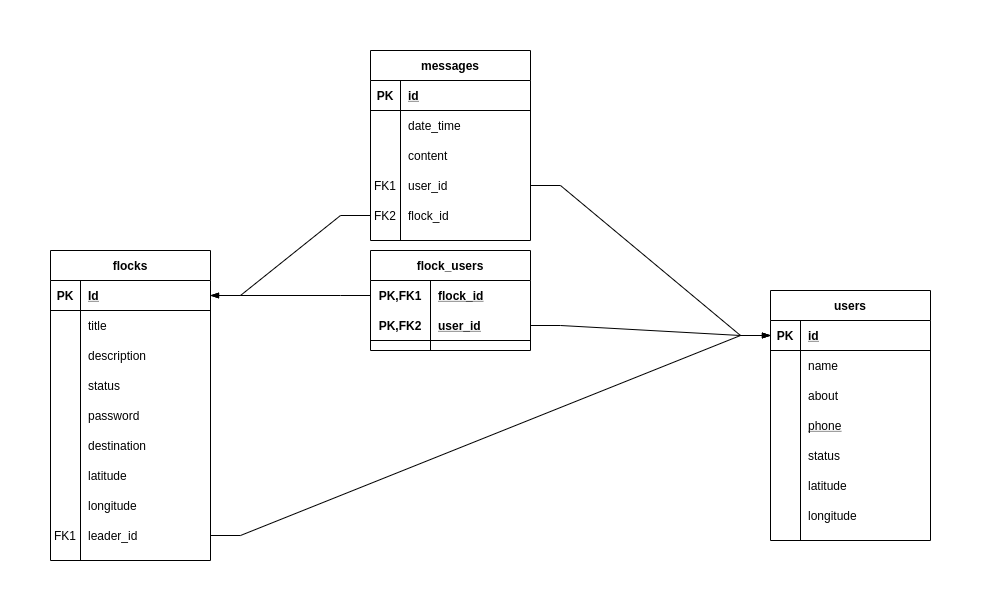

The diagram above was exported from draw.io. Its source (the exported page's mxGraphModel, read from the mxfile embedded in the PNG):
<mxGraphModel dx="1102" dy="663" grid="1" gridSize="10" guides="1" tooltips="1" connect="1" arrows="1" fold="1" page="1" pageScale="1" pageWidth="1100" pageHeight="850" math="0" shadow="0">
  <root>
    <mxCell id="OLyV0Un-ejVW3j2xC6PS-0" />
    <mxCell id="OLyV0Un-ejVW3j2xC6PS-1" parent="OLyV0Un-ejVW3j2xC6PS-0" />
    <mxCell id="4qL621yPCsOPKi15iTPN-4" style="edgeStyle=entityRelationEdgeStyle;rounded=0;orthogonalLoop=1;jettySize=auto;html=1;exitX=1;exitY=0.5;exitDx=0;exitDy=0;entryX=0;entryY=0.5;entryDx=0;entryDy=0;endArrow=blockThin;endFill=1;" edge="1" parent="OLyV0Un-ejVW3j2xC6PS-1" source="4qL621yPCsOPKi15iTPN-0" target="Se6RcNjyFo5Rm5BluLmK-1">
      <mxGeometry relative="1" as="geometry" />
    </mxCell>
    <mxCell id="4NBef6kNgUPueaHWKnEU-13" style="edgeStyle=entityRelationEdgeStyle;rounded=0;orthogonalLoop=1;jettySize=auto;html=1;endArrow=none;endFill=0;exitX=1;exitY=0.5;exitDx=0;exitDy=0;startArrow=blockThin;startFill=1;" edge="1" parent="OLyV0Un-ejVW3j2xC6PS-1" source="WLhNTFW38xAQR87t4OZj-1" target="4NBef6kNgUPueaHWKnEU-1">
      <mxGeometry relative="1" as="geometry">
        <mxPoint x="250" y="450" as="sourcePoint" />
      </mxGeometry>
    </mxCell>
    <mxCell id="4NBef6kNgUPueaHWKnEU-14" style="edgeStyle=entityRelationEdgeStyle;rounded=0;orthogonalLoop=1;jettySize=auto;html=1;exitX=1;exitY=0.5;exitDx=0;exitDy=0;entryX=0;entryY=0.5;entryDx=0;entryDy=0;endArrow=blockThin;endFill=1;" edge="1" parent="OLyV0Un-ejVW3j2xC6PS-1" source="4NBef6kNgUPueaHWKnEU-4" target="Se6RcNjyFo5Rm5BluLmK-1">
      <mxGeometry relative="1" as="geometry" />
    </mxCell>
    <mxCell id="WLhNTFW38xAQR87t4OZj-0" value="flocks" style="shape=table;startSize=30;container=1;collapsible=1;childLayout=tableLayout;fixedRows=1;rowLines=0;fontStyle=1;align=center;resizeLast=1;" vertex="1" parent="OLyV0Un-ejVW3j2xC6PS-1">
      <mxGeometry x="80" y="240" width="160" height="310" as="geometry" />
    </mxCell>
    <mxCell id="WLhNTFW38xAQR87t4OZj-1" value="" style="shape=partialRectangle;collapsible=0;dropTarget=0;pointerEvents=0;fillColor=none;top=0;left=0;bottom=1;right=0;points=[[0,0.5],[1,0.5]];portConstraint=eastwest;" vertex="1" parent="WLhNTFW38xAQR87t4OZj-0">
      <mxGeometry y="30" width="160" height="30" as="geometry" />
    </mxCell>
    <mxCell id="WLhNTFW38xAQR87t4OZj-2" value="PK" style="shape=partialRectangle;connectable=0;fillColor=none;top=0;left=0;bottom=0;right=0;fontStyle=1;overflow=hidden;" vertex="1" parent="WLhNTFW38xAQR87t4OZj-1">
      <mxGeometry width="30" height="30" as="geometry" />
    </mxCell>
    <mxCell id="WLhNTFW38xAQR87t4OZj-3" value="Id" style="shape=partialRectangle;connectable=0;fillColor=none;top=0;left=0;bottom=0;right=0;align=left;spacingLeft=6;fontStyle=5;overflow=hidden;" vertex="1" parent="WLhNTFW38xAQR87t4OZj-1">
      <mxGeometry x="30" width="130" height="30" as="geometry" />
    </mxCell>
    <mxCell id="WLhNTFW38xAQR87t4OZj-4" value="" style="shape=partialRectangle;collapsible=0;dropTarget=0;pointerEvents=0;fillColor=none;top=0;left=0;bottom=0;right=0;points=[[0,0.5],[1,0.5]];portConstraint=eastwest;" vertex="1" parent="WLhNTFW38xAQR87t4OZj-0">
      <mxGeometry y="60" width="160" height="30" as="geometry" />
    </mxCell>
    <mxCell id="WLhNTFW38xAQR87t4OZj-5" value="" style="shape=partialRectangle;connectable=0;fillColor=none;top=0;left=0;bottom=0;right=0;editable=1;overflow=hidden;" vertex="1" parent="WLhNTFW38xAQR87t4OZj-4">
      <mxGeometry width="30" height="30" as="geometry" />
    </mxCell>
    <mxCell id="WLhNTFW38xAQR87t4OZj-6" value="title" style="shape=partialRectangle;connectable=0;fillColor=none;top=0;left=0;bottom=0;right=0;align=left;spacingLeft=6;overflow=hidden;" vertex="1" parent="WLhNTFW38xAQR87t4OZj-4">
      <mxGeometry x="30" width="130" height="30" as="geometry" />
    </mxCell>
    <mxCell id="WLhNTFW38xAQR87t4OZj-7" value="" style="shape=partialRectangle;collapsible=0;dropTarget=0;pointerEvents=0;fillColor=none;top=0;left=0;bottom=0;right=0;points=[[0,0.5],[1,0.5]];portConstraint=eastwest;" vertex="1" parent="WLhNTFW38xAQR87t4OZj-0">
      <mxGeometry y="90" width="160" height="30" as="geometry" />
    </mxCell>
    <mxCell id="WLhNTFW38xAQR87t4OZj-8" value="" style="shape=partialRectangle;connectable=0;fillColor=none;top=0;left=0;bottom=0;right=0;editable=1;overflow=hidden;" vertex="1" parent="WLhNTFW38xAQR87t4OZj-7">
      <mxGeometry width="30" height="30" as="geometry" />
    </mxCell>
    <mxCell id="WLhNTFW38xAQR87t4OZj-9" value="description" style="shape=partialRectangle;connectable=0;fillColor=none;top=0;left=0;bottom=0;right=0;align=left;spacingLeft=6;overflow=hidden;" vertex="1" parent="WLhNTFW38xAQR87t4OZj-7">
      <mxGeometry x="30" width="130" height="30" as="geometry" />
    </mxCell>
    <mxCell id="WLhNTFW38xAQR87t4OZj-10" value="" style="shape=partialRectangle;collapsible=0;dropTarget=0;pointerEvents=0;fillColor=none;top=0;left=0;bottom=0;right=0;points=[[0,0.5],[1,0.5]];portConstraint=eastwest;" vertex="1" parent="WLhNTFW38xAQR87t4OZj-0">
      <mxGeometry y="120" width="160" height="30" as="geometry" />
    </mxCell>
    <mxCell id="WLhNTFW38xAQR87t4OZj-11" value="" style="shape=partialRectangle;connectable=0;fillColor=none;top=0;left=0;bottom=0;right=0;editable=1;overflow=hidden;" vertex="1" parent="WLhNTFW38xAQR87t4OZj-10">
      <mxGeometry width="30" height="30" as="geometry" />
    </mxCell>
    <mxCell id="WLhNTFW38xAQR87t4OZj-12" value="status" style="shape=partialRectangle;connectable=0;fillColor=none;top=0;left=0;bottom=0;right=0;align=left;spacingLeft=6;overflow=hidden;" vertex="1" parent="WLhNTFW38xAQR87t4OZj-10">
      <mxGeometry x="30" width="130" height="30" as="geometry" />
    </mxCell>
    <mxCell id="NJauHIPnypPQWE13XVyD-5" style="shape=partialRectangle;collapsible=0;dropTarget=0;pointerEvents=0;fillColor=none;top=0;left=0;bottom=0;right=0;points=[[0,0.5],[1,0.5]];portConstraint=eastwest;" vertex="1" parent="WLhNTFW38xAQR87t4OZj-0">
      <mxGeometry y="150" width="160" height="30" as="geometry" />
    </mxCell>
    <mxCell id="NJauHIPnypPQWE13XVyD-6" style="shape=partialRectangle;connectable=0;fillColor=none;top=0;left=0;bottom=0;right=0;editable=1;overflow=hidden;" vertex="1" parent="NJauHIPnypPQWE13XVyD-5">
      <mxGeometry width="30" height="30" as="geometry" />
    </mxCell>
    <mxCell id="NJauHIPnypPQWE13XVyD-7" value="password" style="shape=partialRectangle;connectable=0;fillColor=none;top=0;left=0;bottom=0;right=0;align=left;spacingLeft=6;overflow=hidden;" vertex="1" parent="NJauHIPnypPQWE13XVyD-5">
      <mxGeometry x="30" width="130" height="30" as="geometry" />
    </mxCell>
    <mxCell id="wIzc0gZWbYfsj-VG9cxT-0" style="shape=partialRectangle;collapsible=0;dropTarget=0;pointerEvents=0;fillColor=none;top=0;left=0;bottom=0;right=0;points=[[0,0.5],[1,0.5]];portConstraint=eastwest;" vertex="1" parent="WLhNTFW38xAQR87t4OZj-0">
      <mxGeometry y="180" width="160" height="30" as="geometry" />
    </mxCell>
    <mxCell id="wIzc0gZWbYfsj-VG9cxT-1" style="shape=partialRectangle;connectable=0;fillColor=none;top=0;left=0;bottom=0;right=0;editable=1;overflow=hidden;" vertex="1" parent="wIzc0gZWbYfsj-VG9cxT-0">
      <mxGeometry width="30" height="30" as="geometry" />
    </mxCell>
    <mxCell id="wIzc0gZWbYfsj-VG9cxT-2" value="destination" style="shape=partialRectangle;connectable=0;fillColor=none;top=0;left=0;bottom=0;right=0;align=left;spacingLeft=6;overflow=hidden;" vertex="1" parent="wIzc0gZWbYfsj-VG9cxT-0">
      <mxGeometry x="30" width="130" height="30" as="geometry" />
    </mxCell>
    <mxCell id="wIzc0gZWbYfsj-VG9cxT-3" style="shape=partialRectangle;collapsible=0;dropTarget=0;pointerEvents=0;fillColor=none;top=0;left=0;bottom=0;right=0;points=[[0,0.5],[1,0.5]];portConstraint=eastwest;" vertex="1" parent="WLhNTFW38xAQR87t4OZj-0">
      <mxGeometry y="210" width="160" height="30" as="geometry" />
    </mxCell>
    <mxCell id="wIzc0gZWbYfsj-VG9cxT-4" style="shape=partialRectangle;connectable=0;fillColor=none;top=0;left=0;bottom=0;right=0;editable=1;overflow=hidden;" vertex="1" parent="wIzc0gZWbYfsj-VG9cxT-3">
      <mxGeometry width="30" height="30" as="geometry" />
    </mxCell>
    <mxCell id="wIzc0gZWbYfsj-VG9cxT-5" value="latitude" style="shape=partialRectangle;connectable=0;fillColor=none;top=0;left=0;bottom=0;right=0;align=left;spacingLeft=6;overflow=hidden;" vertex="1" parent="wIzc0gZWbYfsj-VG9cxT-3">
      <mxGeometry x="30" width="130" height="30" as="geometry" />
    </mxCell>
    <mxCell id="wIzc0gZWbYfsj-VG9cxT-6" style="shape=partialRectangle;collapsible=0;dropTarget=0;pointerEvents=0;fillColor=none;top=0;left=0;bottom=0;right=0;points=[[0,0.5],[1,0.5]];portConstraint=eastwest;" vertex="1" parent="WLhNTFW38xAQR87t4OZj-0">
      <mxGeometry y="240" width="160" height="30" as="geometry" />
    </mxCell>
    <mxCell id="wIzc0gZWbYfsj-VG9cxT-7" style="shape=partialRectangle;connectable=0;fillColor=none;top=0;left=0;bottom=0;right=0;editable=1;overflow=hidden;" vertex="1" parent="wIzc0gZWbYfsj-VG9cxT-6">
      <mxGeometry width="30" height="30" as="geometry" />
    </mxCell>
    <mxCell id="wIzc0gZWbYfsj-VG9cxT-8" value="longitude" style="shape=partialRectangle;connectable=0;fillColor=none;top=0;left=0;bottom=0;right=0;align=left;spacingLeft=6;overflow=hidden;" vertex="1" parent="wIzc0gZWbYfsj-VG9cxT-6">
      <mxGeometry x="30" width="130" height="30" as="geometry" />
    </mxCell>
    <mxCell id="4qL621yPCsOPKi15iTPN-0" style="shape=partialRectangle;collapsible=0;dropTarget=0;pointerEvents=0;fillColor=none;top=0;left=0;bottom=0;right=0;points=[[0,0.5],[1,0.5]];portConstraint=eastwest;" vertex="1" parent="WLhNTFW38xAQR87t4OZj-0">
      <mxGeometry y="270" width="160" height="30" as="geometry" />
    </mxCell>
    <mxCell id="4qL621yPCsOPKi15iTPN-1" value="FK1" style="shape=partialRectangle;connectable=0;fillColor=none;top=0;left=0;bottom=0;right=0;editable=1;overflow=hidden;" vertex="1" parent="4qL621yPCsOPKi15iTPN-0">
      <mxGeometry width="30" height="30" as="geometry" />
    </mxCell>
    <mxCell id="4qL621yPCsOPKi15iTPN-2" value="leader_id" style="shape=partialRectangle;connectable=0;fillColor=none;top=0;left=0;bottom=0;right=0;align=left;spacingLeft=6;overflow=hidden;" vertex="1" parent="4qL621yPCsOPKi15iTPN-0">
      <mxGeometry x="30" width="130" height="30" as="geometry" />
    </mxCell>
    <mxCell id="AOKr87XWG72k0-zhJVCB-3" style="edgeStyle=entityRelationEdgeStyle;rounded=0;orthogonalLoop=1;jettySize=auto;html=1;exitX=1;exitY=0.5;exitDx=0;exitDy=0;startArrow=none;startFill=0;endArrow=blockThin;endFill=1;entryX=0;entryY=0.5;entryDx=0;entryDy=0;" edge="1" parent="OLyV0Un-ejVW3j2xC6PS-1" source="p7kW6eyFyECpBBfWI0c8-10" target="Se6RcNjyFo5Rm5BluLmK-1">
      <mxGeometry relative="1" as="geometry">
        <mxPoint x="650" y="605" as="targetPoint" />
      </mxGeometry>
    </mxCell>
    <mxCell id="AOKr87XWG72k0-zhJVCB-4" style="edgeStyle=entityRelationEdgeStyle;rounded=0;orthogonalLoop=1;jettySize=auto;html=1;exitX=1;exitY=0.5;exitDx=0;exitDy=0;startArrow=blockThin;startFill=1;endArrow=none;endFill=0;entryX=0;entryY=0.5;entryDx=0;entryDy=0;" edge="1" parent="OLyV0Un-ejVW3j2xC6PS-1" source="WLhNTFW38xAQR87t4OZj-1" target="AOKr87XWG72k0-zhJVCB-0">
      <mxGeometry relative="1" as="geometry">
        <mxPoint x="370" y="430" as="targetPoint" />
      </mxGeometry>
    </mxCell>
    <mxCell id="4NBef6kNgUPueaHWKnEU-0" value="flock_users" style="shape=table;startSize=30;container=1;collapsible=1;childLayout=tableLayout;fixedRows=1;rowLines=0;fontStyle=1;align=center;resizeLast=1;" vertex="1" parent="OLyV0Un-ejVW3j2xC6PS-1">
      <mxGeometry x="400" y="240" width="160" height="100" as="geometry" />
    </mxCell>
    <mxCell id="4NBef6kNgUPueaHWKnEU-1" value="" style="shape=partialRectangle;collapsible=0;dropTarget=0;pointerEvents=0;fillColor=none;top=0;left=0;bottom=0;right=0;points=[[0,0.5],[1,0.5]];portConstraint=eastwest;" vertex="1" parent="4NBef6kNgUPueaHWKnEU-0">
      <mxGeometry y="30" width="160" height="30" as="geometry" />
    </mxCell>
    <mxCell id="4NBef6kNgUPueaHWKnEU-2" value="PK,FK1" style="shape=partialRectangle;connectable=0;fillColor=none;top=0;left=0;bottom=0;right=0;fontStyle=1;overflow=hidden;" vertex="1" parent="4NBef6kNgUPueaHWKnEU-1">
      <mxGeometry width="60" height="30" as="geometry" />
    </mxCell>
    <mxCell id="4NBef6kNgUPueaHWKnEU-3" value="flock_id" style="shape=partialRectangle;connectable=0;fillColor=none;top=0;left=0;bottom=0;right=0;align=left;spacingLeft=6;fontStyle=5;overflow=hidden;" vertex="1" parent="4NBef6kNgUPueaHWKnEU-1">
      <mxGeometry x="60" width="100" height="30" as="geometry" />
    </mxCell>
    <mxCell id="4NBef6kNgUPueaHWKnEU-4" value="" style="shape=partialRectangle;collapsible=0;dropTarget=0;pointerEvents=0;fillColor=none;top=0;left=0;bottom=1;right=0;points=[[0,0.5],[1,0.5]];portConstraint=eastwest;" vertex="1" parent="4NBef6kNgUPueaHWKnEU-0">
      <mxGeometry y="60" width="160" height="30" as="geometry" />
    </mxCell>
    <mxCell id="4NBef6kNgUPueaHWKnEU-5" value="PK,FK2" style="shape=partialRectangle;connectable=0;fillColor=none;top=0;left=0;bottom=0;right=0;fontStyle=1;overflow=hidden;" vertex="1" parent="4NBef6kNgUPueaHWKnEU-4">
      <mxGeometry width="60" height="30" as="geometry" />
    </mxCell>
    <mxCell id="4NBef6kNgUPueaHWKnEU-6" value="user_id" style="shape=partialRectangle;connectable=0;fillColor=none;top=0;left=0;bottom=0;right=0;align=left;spacingLeft=6;fontStyle=5;overflow=hidden;" vertex="1" parent="4NBef6kNgUPueaHWKnEU-4">
      <mxGeometry x="60" width="100" height="30" as="geometry" />
    </mxCell>
    <mxCell id="p7kW6eyFyECpBBfWI0c8-0" value="messages" style="shape=table;startSize=30;container=1;collapsible=1;childLayout=tableLayout;fixedRows=1;rowLines=0;fontStyle=1;align=center;resizeLast=1;" vertex="1" parent="OLyV0Un-ejVW3j2xC6PS-1">
      <mxGeometry x="400" y="40" width="160" height="190" as="geometry" />
    </mxCell>
    <mxCell id="p7kW6eyFyECpBBfWI0c8-1" value="" style="shape=partialRectangle;collapsible=0;dropTarget=0;pointerEvents=0;fillColor=none;top=0;left=0;bottom=1;right=0;points=[[0,0.5],[1,0.5]];portConstraint=eastwest;" vertex="1" parent="p7kW6eyFyECpBBfWI0c8-0">
      <mxGeometry y="30" width="160" height="30" as="geometry" />
    </mxCell>
    <mxCell id="p7kW6eyFyECpBBfWI0c8-2" value="PK" style="shape=partialRectangle;connectable=0;fillColor=none;top=0;left=0;bottom=0;right=0;fontStyle=1;overflow=hidden;" vertex="1" parent="p7kW6eyFyECpBBfWI0c8-1">
      <mxGeometry width="30" height="30" as="geometry" />
    </mxCell>
    <mxCell id="p7kW6eyFyECpBBfWI0c8-3" value="id" style="shape=partialRectangle;connectable=0;fillColor=none;top=0;left=0;bottom=0;right=0;align=left;spacingLeft=6;fontStyle=5;overflow=hidden;" vertex="1" parent="p7kW6eyFyECpBBfWI0c8-1">
      <mxGeometry x="30" width="130" height="30" as="geometry" />
    </mxCell>
    <mxCell id="p7kW6eyFyECpBBfWI0c8-4" value="" style="shape=partialRectangle;collapsible=0;dropTarget=0;pointerEvents=0;fillColor=none;top=0;left=0;bottom=0;right=0;points=[[0,0.5],[1,0.5]];portConstraint=eastwest;" vertex="1" parent="p7kW6eyFyECpBBfWI0c8-0">
      <mxGeometry y="60" width="160" height="30" as="geometry" />
    </mxCell>
    <mxCell id="p7kW6eyFyECpBBfWI0c8-5" value="" style="shape=partialRectangle;connectable=0;fillColor=none;top=0;left=0;bottom=0;right=0;editable=1;overflow=hidden;" vertex="1" parent="p7kW6eyFyECpBBfWI0c8-4">
      <mxGeometry width="30" height="30" as="geometry" />
    </mxCell>
    <mxCell id="p7kW6eyFyECpBBfWI0c8-6" value="date_time" style="shape=partialRectangle;connectable=0;fillColor=none;top=0;left=0;bottom=0;right=0;align=left;spacingLeft=6;overflow=hidden;" vertex="1" parent="p7kW6eyFyECpBBfWI0c8-4">
      <mxGeometry x="30" width="130" height="30" as="geometry" />
    </mxCell>
    <mxCell id="p7kW6eyFyECpBBfWI0c8-7" value="" style="shape=partialRectangle;collapsible=0;dropTarget=0;pointerEvents=0;fillColor=none;top=0;left=0;bottom=0;right=0;points=[[0,0.5],[1,0.5]];portConstraint=eastwest;" vertex="1" parent="p7kW6eyFyECpBBfWI0c8-0">
      <mxGeometry y="90" width="160" height="30" as="geometry" />
    </mxCell>
    <mxCell id="p7kW6eyFyECpBBfWI0c8-8" value="" style="shape=partialRectangle;connectable=0;fillColor=none;top=0;left=0;bottom=0;right=0;editable=1;overflow=hidden;" vertex="1" parent="p7kW6eyFyECpBBfWI0c8-7">
      <mxGeometry width="30" height="30" as="geometry" />
    </mxCell>
    <mxCell id="p7kW6eyFyECpBBfWI0c8-9" value="content" style="shape=partialRectangle;connectable=0;fillColor=none;top=0;left=0;bottom=0;right=0;align=left;spacingLeft=6;overflow=hidden;" vertex="1" parent="p7kW6eyFyECpBBfWI0c8-7">
      <mxGeometry x="30" width="130" height="30" as="geometry" />
    </mxCell>
    <mxCell id="p7kW6eyFyECpBBfWI0c8-10" value="" style="shape=partialRectangle;collapsible=0;dropTarget=0;pointerEvents=0;fillColor=none;top=0;left=0;bottom=0;right=0;points=[[0,0.5],[1,0.5]];portConstraint=eastwest;" vertex="1" parent="p7kW6eyFyECpBBfWI0c8-0">
      <mxGeometry y="120" width="160" height="30" as="geometry" />
    </mxCell>
    <mxCell id="p7kW6eyFyECpBBfWI0c8-11" value="FK1" style="shape=partialRectangle;connectable=0;fillColor=none;top=0;left=0;bottom=0;right=0;editable=1;overflow=hidden;" vertex="1" parent="p7kW6eyFyECpBBfWI0c8-10">
      <mxGeometry width="30" height="30" as="geometry" />
    </mxCell>
    <mxCell id="p7kW6eyFyECpBBfWI0c8-12" value="user_id" style="shape=partialRectangle;connectable=0;fillColor=none;top=0;left=0;bottom=0;right=0;align=left;spacingLeft=6;overflow=hidden;" vertex="1" parent="p7kW6eyFyECpBBfWI0c8-10">
      <mxGeometry x="30" width="130" height="30" as="geometry" />
    </mxCell>
    <mxCell id="AOKr87XWG72k0-zhJVCB-0" style="shape=partialRectangle;collapsible=0;dropTarget=0;pointerEvents=0;fillColor=none;top=0;left=0;bottom=0;right=0;points=[[0,0.5],[1,0.5]];portConstraint=eastwest;" vertex="1" parent="p7kW6eyFyECpBBfWI0c8-0">
      <mxGeometry y="150" width="160" height="30" as="geometry" />
    </mxCell>
    <mxCell id="AOKr87XWG72k0-zhJVCB-1" value="FK2" style="shape=partialRectangle;connectable=0;fillColor=none;top=0;left=0;bottom=0;right=0;editable=1;overflow=hidden;" vertex="1" parent="AOKr87XWG72k0-zhJVCB-0">
      <mxGeometry width="30" height="30" as="geometry" />
    </mxCell>
    <mxCell id="AOKr87XWG72k0-zhJVCB-2" value="flock_id" style="shape=partialRectangle;connectable=0;fillColor=none;top=0;left=0;bottom=0;right=0;align=left;spacingLeft=6;overflow=hidden;" vertex="1" parent="AOKr87XWG72k0-zhJVCB-0">
      <mxGeometry x="30" width="130" height="30" as="geometry" />
    </mxCell>
    <mxCell id="Se6RcNjyFo5Rm5BluLmK-0" value="users" style="shape=table;startSize=30;container=1;collapsible=1;childLayout=tableLayout;fixedRows=1;rowLines=0;fontStyle=1;align=center;resizeLast=1;" vertex="1" parent="OLyV0Un-ejVW3j2xC6PS-1">
      <mxGeometry x="800" y="280" width="160" height="250" as="geometry" />
    </mxCell>
    <mxCell id="Se6RcNjyFo5Rm5BluLmK-1" value="" style="shape=partialRectangle;collapsible=0;dropTarget=0;pointerEvents=0;fillColor=none;top=0;left=0;bottom=1;right=0;points=[[0,0.5],[1,0.5]];portConstraint=eastwest;" vertex="1" parent="Se6RcNjyFo5Rm5BluLmK-0">
      <mxGeometry y="30" width="160" height="30" as="geometry" />
    </mxCell>
    <mxCell id="Se6RcNjyFo5Rm5BluLmK-2" value="PK" style="shape=partialRectangle;connectable=0;fillColor=none;top=0;left=0;bottom=0;right=0;fontStyle=1;overflow=hidden;" vertex="1" parent="Se6RcNjyFo5Rm5BluLmK-1">
      <mxGeometry width="30" height="30" as="geometry" />
    </mxCell>
    <mxCell id="Se6RcNjyFo5Rm5BluLmK-3" value="id" style="shape=partialRectangle;connectable=0;fillColor=none;top=0;left=0;bottom=0;right=0;align=left;spacingLeft=6;fontStyle=5;overflow=hidden;" vertex="1" parent="Se6RcNjyFo5Rm5BluLmK-1">
      <mxGeometry x="30" width="130" height="30" as="geometry" />
    </mxCell>
    <mxCell id="Se6RcNjyFo5Rm5BluLmK-4" value="" style="shape=partialRectangle;collapsible=0;dropTarget=0;pointerEvents=0;fillColor=none;top=0;left=0;bottom=0;right=0;points=[[0,0.5],[1,0.5]];portConstraint=eastwest;" vertex="1" parent="Se6RcNjyFo5Rm5BluLmK-0">
      <mxGeometry y="60" width="160" height="30" as="geometry" />
    </mxCell>
    <mxCell id="Se6RcNjyFo5Rm5BluLmK-5" value="" style="shape=partialRectangle;connectable=0;fillColor=none;top=0;left=0;bottom=0;right=0;editable=1;overflow=hidden;" vertex="1" parent="Se6RcNjyFo5Rm5BluLmK-4">
      <mxGeometry width="30" height="30" as="geometry" />
    </mxCell>
    <mxCell id="Se6RcNjyFo5Rm5BluLmK-6" value="name" style="shape=partialRectangle;connectable=0;fillColor=none;top=0;left=0;bottom=0;right=0;align=left;spacingLeft=6;overflow=hidden;" vertex="1" parent="Se6RcNjyFo5Rm5BluLmK-4">
      <mxGeometry x="30" width="130" height="30" as="geometry" />
    </mxCell>
    <mxCell id="Se6RcNjyFo5Rm5BluLmK-7" value="" style="shape=partialRectangle;collapsible=0;dropTarget=0;pointerEvents=0;fillColor=none;top=0;left=0;bottom=0;right=0;points=[[0,0.5],[1,0.5]];portConstraint=eastwest;" vertex="1" parent="Se6RcNjyFo5Rm5BluLmK-0">
      <mxGeometry y="90" width="160" height="30" as="geometry" />
    </mxCell>
    <mxCell id="Se6RcNjyFo5Rm5BluLmK-8" value="" style="shape=partialRectangle;connectable=0;fillColor=none;top=0;left=0;bottom=0;right=0;editable=1;overflow=hidden;" vertex="1" parent="Se6RcNjyFo5Rm5BluLmK-7">
      <mxGeometry width="30" height="30" as="geometry" />
    </mxCell>
    <mxCell id="Se6RcNjyFo5Rm5BluLmK-9" value="about" style="shape=partialRectangle;connectable=0;fillColor=none;top=0;left=0;bottom=0;right=0;align=left;spacingLeft=6;overflow=hidden;" vertex="1" parent="Se6RcNjyFo5Rm5BluLmK-7">
      <mxGeometry x="30" width="130" height="30" as="geometry" />
    </mxCell>
    <mxCell id="Se6RcNjyFo5Rm5BluLmK-10" value="" style="shape=partialRectangle;collapsible=0;dropTarget=0;pointerEvents=0;fillColor=none;top=0;left=0;bottom=0;right=0;points=[[0,0.5],[1,0.5]];portConstraint=eastwest;" vertex="1" parent="Se6RcNjyFo5Rm5BluLmK-0">
      <mxGeometry y="120" width="160" height="30" as="geometry" />
    </mxCell>
    <mxCell id="Se6RcNjyFo5Rm5BluLmK-11" value="" style="shape=partialRectangle;connectable=0;fillColor=none;top=0;left=0;bottom=0;right=0;editable=1;overflow=hidden;" vertex="1" parent="Se6RcNjyFo5Rm5BluLmK-10">
      <mxGeometry width="30" height="30" as="geometry" />
    </mxCell>
    <mxCell id="Se6RcNjyFo5Rm5BluLmK-12" value="phone" style="shape=partialRectangle;connectable=0;fillColor=none;top=0;left=0;bottom=0;right=0;align=left;spacingLeft=6;overflow=hidden;fontStyle=4" vertex="1" parent="Se6RcNjyFo5Rm5BluLmK-10">
      <mxGeometry x="30" width="130" height="30" as="geometry" />
    </mxCell>
    <mxCell id="-4_p8wKmUblkl0Wfxj1C-0" style="shape=partialRectangle;collapsible=0;dropTarget=0;pointerEvents=0;fillColor=none;top=0;left=0;bottom=0;right=0;points=[[0,0.5],[1,0.5]];portConstraint=eastwest;" vertex="1" parent="Se6RcNjyFo5Rm5BluLmK-0">
      <mxGeometry y="150" width="160" height="30" as="geometry" />
    </mxCell>
    <mxCell id="-4_p8wKmUblkl0Wfxj1C-1" style="shape=partialRectangle;connectable=0;fillColor=none;top=0;left=0;bottom=0;right=0;editable=1;overflow=hidden;" vertex="1" parent="-4_p8wKmUblkl0Wfxj1C-0">
      <mxGeometry width="30" height="30" as="geometry" />
    </mxCell>
    <mxCell id="-4_p8wKmUblkl0Wfxj1C-2" value="status" style="shape=partialRectangle;connectable=0;fillColor=none;top=0;left=0;bottom=0;right=0;align=left;spacingLeft=6;overflow=hidden;" vertex="1" parent="-4_p8wKmUblkl0Wfxj1C-0">
      <mxGeometry x="30" width="130" height="30" as="geometry" />
    </mxCell>
    <mxCell id="-4_p8wKmUblkl0Wfxj1C-3" style="shape=partialRectangle;collapsible=0;dropTarget=0;pointerEvents=0;fillColor=none;top=0;left=0;bottom=0;right=0;points=[[0,0.5],[1,0.5]];portConstraint=eastwest;" vertex="1" parent="Se6RcNjyFo5Rm5BluLmK-0">
      <mxGeometry y="180" width="160" height="30" as="geometry" />
    </mxCell>
    <mxCell id="-4_p8wKmUblkl0Wfxj1C-4" style="shape=partialRectangle;connectable=0;fillColor=none;top=0;left=0;bottom=0;right=0;editable=1;overflow=hidden;" vertex="1" parent="-4_p8wKmUblkl0Wfxj1C-3">
      <mxGeometry width="30" height="30" as="geometry" />
    </mxCell>
    <mxCell id="-4_p8wKmUblkl0Wfxj1C-5" value="latitude" style="shape=partialRectangle;connectable=0;fillColor=none;top=0;left=0;bottom=0;right=0;align=left;spacingLeft=6;overflow=hidden;" vertex="1" parent="-4_p8wKmUblkl0Wfxj1C-3">
      <mxGeometry x="30" width="130" height="30" as="geometry" />
    </mxCell>
    <mxCell id="-4_p8wKmUblkl0Wfxj1C-6" style="shape=partialRectangle;collapsible=0;dropTarget=0;pointerEvents=0;fillColor=none;top=0;left=0;bottom=0;right=0;points=[[0,0.5],[1,0.5]];portConstraint=eastwest;" vertex="1" parent="Se6RcNjyFo5Rm5BluLmK-0">
      <mxGeometry y="210" width="160" height="30" as="geometry" />
    </mxCell>
    <mxCell id="-4_p8wKmUblkl0Wfxj1C-7" style="shape=partialRectangle;connectable=0;fillColor=none;top=0;left=0;bottom=0;right=0;editable=1;overflow=hidden;" vertex="1" parent="-4_p8wKmUblkl0Wfxj1C-6">
      <mxGeometry width="30" height="30" as="geometry" />
    </mxCell>
    <mxCell id="-4_p8wKmUblkl0Wfxj1C-8" value="longitude" style="shape=partialRectangle;connectable=0;fillColor=none;top=0;left=0;bottom=0;right=0;align=left;spacingLeft=6;overflow=hidden;" vertex="1" parent="-4_p8wKmUblkl0Wfxj1C-6">
      <mxGeometry x="30" width="130" height="30" as="geometry" />
    </mxCell>
  </root>
</mxGraphModel>